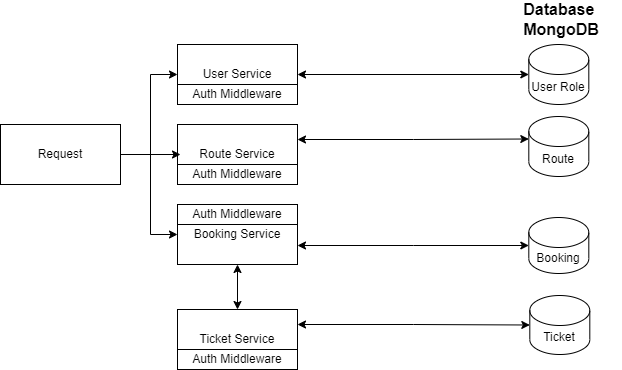

The diagram above was exported from draw.io. Its source (the exported page's mxGraphModel, read from the mxfile embedded in the PNG):
<mxGraphModel dx="898" dy="474" grid="1" gridSize="10" guides="1" tooltips="1" connect="1" arrows="1" fold="1" page="1" pageScale="1" pageWidth="850" pageHeight="1100" math="0" shadow="0">
  <root>
    <mxCell id="NoY-i_Fn_DZhJYjFnmQN-0" />
    <mxCell id="NoY-i_Fn_DZhJYjFnmQN-1" parent="NoY-i_Fn_DZhJYjFnmQN-0" />
    <mxCell id="NoY-i_Fn_DZhJYjFnmQN-2" style="edgeStyle=orthogonalEdgeStyle;rounded=0;orthogonalLoop=1;jettySize=auto;html=1;exitX=1;exitY=0.5;exitDx=0;exitDy=0;entryX=0;entryY=0.5;entryDx=0;entryDy=0;" edge="1" parent="NoY-i_Fn_DZhJYjFnmQN-1" source="NoY-i_Fn_DZhJYjFnmQN-4" target="NoY-i_Fn_DZhJYjFnmQN-6">
      <mxGeometry relative="1" as="geometry">
        <Array as="points">
          <mxPoint x="180" y="620" />
          <mxPoint x="180" y="540" />
        </Array>
      </mxGeometry>
    </mxCell>
    <mxCell id="NoY-i_Fn_DZhJYjFnmQN-3" style="edgeStyle=elbowEdgeStyle;rounded=0;orthogonalLoop=1;jettySize=auto;html=1;exitX=1;exitY=0.5;exitDx=0;exitDy=0;entryX=0;entryY=0.5;entryDx=0;entryDy=0;strokeColor=#000000;startArrow=none;startFill=0;endArrow=classic;endFill=1;" edge="1" parent="NoY-i_Fn_DZhJYjFnmQN-1" source="NoY-i_Fn_DZhJYjFnmQN-4" target="NoY-i_Fn_DZhJYjFnmQN-12">
      <mxGeometry relative="1" as="geometry">
        <Array as="points">
          <mxPoint x="180" y="670" />
        </Array>
      </mxGeometry>
    </mxCell>
    <mxCell id="NoY-i_Fn_DZhJYjFnmQN-4" value="Request" style="rounded=0;whiteSpace=wrap;html=1;" vertex="1" parent="NoY-i_Fn_DZhJYjFnmQN-1">
      <mxGeometry x="30" y="590" width="120" height="60" as="geometry" />
    </mxCell>
    <mxCell id="NoY-i_Fn_DZhJYjFnmQN-5" style="edgeStyle=orthogonalEdgeStyle;rounded=0;orthogonalLoop=1;jettySize=auto;html=1;exitX=1;exitY=0.5;exitDx=0;exitDy=0;entryX=0;entryY=0.5;entryDx=0;entryDy=0;entryPerimeter=0;startArrow=classic;startFill=1;" edge="1" parent="NoY-i_Fn_DZhJYjFnmQN-1" source="NoY-i_Fn_DZhJYjFnmQN-6" target="NoY-i_Fn_DZhJYjFnmQN-18">
      <mxGeometry relative="1" as="geometry" />
    </mxCell>
    <mxCell id="NoY-i_Fn_DZhJYjFnmQN-6" value="User Service" style="rounded=0;whiteSpace=wrap;html=1;" vertex="1" parent="NoY-i_Fn_DZhJYjFnmQN-1">
      <mxGeometry x="207" y="510" width="120" height="60" as="geometry" />
    </mxCell>
    <mxCell id="NoY-i_Fn_DZhJYjFnmQN-7" style="edgeStyle=elbowEdgeStyle;rounded=0;orthogonalLoop=1;jettySize=auto;html=1;exitX=1;exitY=0.25;exitDx=0;exitDy=0;startArrow=classic;startFill=1;entryX=0;entryY=0;entryDx=0;entryDy=22.5;entryPerimeter=0;" edge="1" parent="NoY-i_Fn_DZhJYjFnmQN-1" source="NoY-i_Fn_DZhJYjFnmQN-9" target="NoY-i_Fn_DZhJYjFnmQN-19">
      <mxGeometry relative="1" as="geometry">
        <mxPoint x="640" y="605" as="targetPoint" />
      </mxGeometry>
    </mxCell>
    <mxCell id="NoY-i_Fn_DZhJYjFnmQN-9" value="Route Service" style="rounded=0;whiteSpace=wrap;html=1;" vertex="1" parent="NoY-i_Fn_DZhJYjFnmQN-1">
      <mxGeometry x="207" y="590" width="120" height="60" as="geometry" />
    </mxCell>
    <mxCell id="NoY-i_Fn_DZhJYjFnmQN-10" style="edgeStyle=elbowEdgeStyle;rounded=0;orthogonalLoop=1;jettySize=auto;html=1;exitX=1;exitY=0.25;exitDx=0;exitDy=0;entryX=0;entryY=0.5;entryDx=0;entryDy=0;entryPerimeter=0;startArrow=classic;startFill=1;endArrow=classic;endFill=1;" edge="1" parent="NoY-i_Fn_DZhJYjFnmQN-1" target="NoY-i_Fn_DZhJYjFnmQN-20">
      <mxGeometry relative="1" as="geometry">
        <mxPoint x="327" y="711" as="sourcePoint" />
        <mxPoint x="640.31" y="711.5" as="targetPoint" />
      </mxGeometry>
    </mxCell>
    <mxCell id="NoY-i_Fn_DZhJYjFnmQN-11" style="edgeStyle=elbowEdgeStyle;rounded=0;orthogonalLoop=1;jettySize=auto;html=1;exitX=0.5;exitY=1;exitDx=0;exitDy=0;entryX=0.5;entryY=0;entryDx=0;entryDy=0;strokeColor=#000000;startArrow=classic;startFill=1;endArrow=classic;endFill=1;" edge="1" parent="NoY-i_Fn_DZhJYjFnmQN-1" source="NoY-i_Fn_DZhJYjFnmQN-12" target="NoY-i_Fn_DZhJYjFnmQN-15">
      <mxGeometry relative="1" as="geometry" />
    </mxCell>
    <mxCell id="NoY-i_Fn_DZhJYjFnmQN-12" value="Booking Service" style="rounded=0;whiteSpace=wrap;html=1;" vertex="1" parent="NoY-i_Fn_DZhJYjFnmQN-1">
      <mxGeometry x="207" y="670" width="120" height="60" as="geometry" />
    </mxCell>
    <mxCell id="NoY-i_Fn_DZhJYjFnmQN-13" style="edgeStyle=elbowEdgeStyle;rounded=0;orthogonalLoop=1;jettySize=auto;html=1;exitX=1;exitY=0.25;exitDx=0;exitDy=0;entryX=0;entryY=0.5;entryDx=0;entryDy=0;entryPerimeter=0;startArrow=classic;startFill=1;endArrow=classic;endFill=1;" edge="1" parent="NoY-i_Fn_DZhJYjFnmQN-1" source="NoY-i_Fn_DZhJYjFnmQN-15" target="NoY-i_Fn_DZhJYjFnmQN-21">
      <mxGeometry relative="1" as="geometry" />
    </mxCell>
    <mxCell id="NoY-i_Fn_DZhJYjFnmQN-15" value="Ticket Service" style="rounded=0;whiteSpace=wrap;html=1;" vertex="1" parent="NoY-i_Fn_DZhJYjFnmQN-1">
      <mxGeometry x="207" y="775" width="120" height="60" as="geometry" />
    </mxCell>
    <mxCell id="NoY-i_Fn_DZhJYjFnmQN-16" value="Database&amp;nbsp;&lt;br&gt;MongoDB" style="text;html=1;strokeColor=none;fillColor=none;align=center;verticalAlign=middle;whiteSpace=wrap;rounded=0;fontSize=16;fontStyle=1" vertex="1" parent="NoY-i_Fn_DZhJYjFnmQN-1">
      <mxGeometry x="530.81" y="470" width="120" height="30" as="geometry" />
    </mxCell>
    <mxCell id="NoY-i_Fn_DZhJYjFnmQN-18" value="User Role" style="shape=cylinder3;whiteSpace=wrap;html=1;boundedLbl=1;backgroundOutline=1;size=15;" vertex="1" parent="NoY-i_Fn_DZhJYjFnmQN-1">
      <mxGeometry x="558.31" y="510" width="60" height="60" as="geometry" />
    </mxCell>
    <mxCell id="NoY-i_Fn_DZhJYjFnmQN-19" value="Route" style="shape=cylinder3;whiteSpace=wrap;html=1;boundedLbl=1;backgroundOutline=1;size=15;" vertex="1" parent="NoY-i_Fn_DZhJYjFnmQN-1">
      <mxGeometry x="558.31" y="582" width="60" height="60" as="geometry" />
    </mxCell>
    <mxCell id="NoY-i_Fn_DZhJYjFnmQN-20" value="Booking" style="shape=cylinder3;whiteSpace=wrap;html=1;boundedLbl=1;backgroundOutline=1;size=15;" vertex="1" parent="NoY-i_Fn_DZhJYjFnmQN-1">
      <mxGeometry x="558.31" y="683" width="60" height="56" as="geometry" />
    </mxCell>
    <mxCell id="NoY-i_Fn_DZhJYjFnmQN-21" value="Ticket" style="shape=cylinder3;whiteSpace=wrap;html=1;boundedLbl=1;backgroundOutline=1;size=15;" vertex="1" parent="NoY-i_Fn_DZhJYjFnmQN-1">
      <mxGeometry x="559.31" y="761" width="60" height="59" as="geometry" />
    </mxCell>
    <mxCell id="NoY-i_Fn_DZhJYjFnmQN-23" style="edgeStyle=orthogonalEdgeStyle;rounded=0;orthogonalLoop=1;jettySize=auto;html=1;exitX=1;exitY=0.5;exitDx=0;exitDy=0;" edge="1" parent="NoY-i_Fn_DZhJYjFnmQN-1" source="NoY-i_Fn_DZhJYjFnmQN-4">
      <mxGeometry relative="1" as="geometry">
        <mxPoint x="160" y="630" as="sourcePoint" />
        <mxPoint x="210" y="620" as="targetPoint" />
      </mxGeometry>
    </mxCell>
    <mxCell id="NoY-i_Fn_DZhJYjFnmQN-25" value="Auth Middleware" style="rounded=0;whiteSpace=wrap;html=1;" vertex="1" parent="NoY-i_Fn_DZhJYjFnmQN-1">
      <mxGeometry x="207" y="550" width="120" height="20" as="geometry" />
    </mxCell>
    <mxCell id="NoY-i_Fn_DZhJYjFnmQN-26" value="Auth Middleware" style="rounded=0;whiteSpace=wrap;html=1;" vertex="1" parent="NoY-i_Fn_DZhJYjFnmQN-1">
      <mxGeometry x="207" y="630" width="120" height="20" as="geometry" />
    </mxCell>
    <mxCell id="NoY-i_Fn_DZhJYjFnmQN-27" value="Auth Middleware" style="rounded=0;whiteSpace=wrap;html=1;" vertex="1" parent="NoY-i_Fn_DZhJYjFnmQN-1">
      <mxGeometry x="207" y="670" width="120" height="20" as="geometry" />
    </mxCell>
    <mxCell id="NoY-i_Fn_DZhJYjFnmQN-28" value="Auth Middleware" style="rounded=0;whiteSpace=wrap;html=1;" vertex="1" parent="NoY-i_Fn_DZhJYjFnmQN-1">
      <mxGeometry x="207" y="815" width="120" height="20" as="geometry" />
    </mxCell>
  </root>
</mxGraphModel>